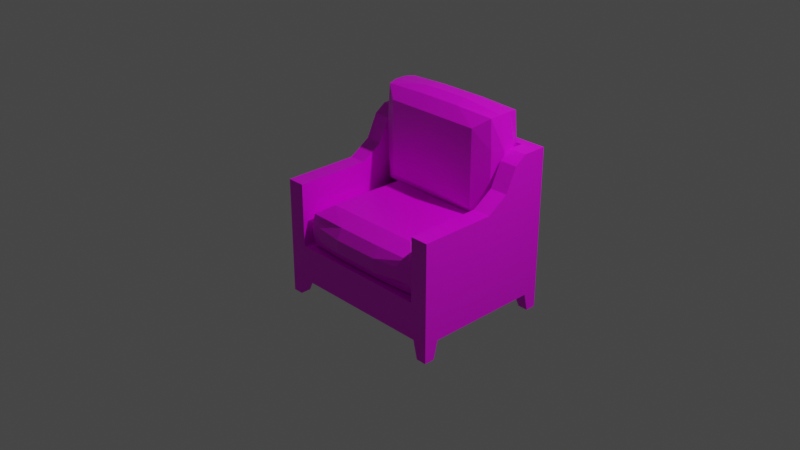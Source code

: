 # Source: multidecor_modern_sofa.blend  (saved by Blender 2.82.7; exported with 4.5.12 LTS)
import bpy
from mathutils import Matrix  # noqa: F401  (used for matrix-valued properties, if any)

bpy.ops.wm.read_factory_settings(use_empty=True)
scene = bpy.context.scene
scene.name = 'Scene'

# ---- collections
col_collection = bpy.data.collections.new('Collection'); scene.collection.children.link(col_collection)

# ---- images (referenced by path relative to the original .blend; pixels are not part of the script)
import os
ASSET_DIR = os.environ.get("B2B_ASSET_DIR", "")  # directory of the original .blend (textures are referenced by path, not embedded)
HERE = os.path.dirname(os.path.abspath(__file__))  # packed textures are extracted next to this script under _unpacked/

def load_image(name, relpath, width, height, colorspace="sRGB"):
    """Load a texture the original file referenced (path relative to the .blend, or extracted next to this script)."""
    p = next((c for c in (os.path.join(HERE, relpath), os.path.join(ASSET_DIR, relpath)) if relpath and os.path.exists(c)), "")
    if p:
        img = bpy.data.images.load(p, check_existing=True)
        img.name = name
    else:  # same state as the original file: an image datablock whose file is absent (Cycles renders it pink)
        img = bpy.data.images.new(name, width, height)
        img.source = "FILE"
        img.filepath = "//" + (relpath or name)
    img.colorspace_settings.name = colorspace
    return img
img_multidecor_cloth_png = load_image('multidecor_cloth.png', 'multidecor_cloth.png', 1024, 1024, 'sRGB')
img_multidecor_modern_sofa_png = load_image('multidecor_modern_sofa.png', 'multidecor_modern_sofa.png', 1024, 1024, 'sRGB')

# ---- materials (node trees are filled in below, after node groups)
mat_material = bpy.data.materials.new('Material')
mat_material.alpha_threshold = 0.0
mat_material.use_transparent_shadow = False
mat_material.line_color = (0.0, 0.0, 0.0, 1.0)
mat_material_001 = bpy.data.materials.new('Material.001')
mat_material_001.use_transparent_shadow = False

# ---- material node trees
mat_material.use_nodes = True; mat_material.node_tree.nodes.clear()
_N = mat_material.node_tree.nodes; _L = mat_material.node_tree.links
n0 = _N.new('ShaderNodeOutputMaterial'); n0.name = 'Material Output'; n0.location = (300, 300)
n1 = _N.new('ShaderNodeBsdfPrincipled'); n1.name = 'Principled BSDF'; n1.location = (10, 300)
n1.distribution = 'GGX'
n1.subsurface_method = 'BURLEY'
n1.inputs[2].default_value = 0.4
n1.inputs[3].default_value = 1.45
n1.inputs[27].default_value = (0.0, 0.0, 0.0, 1.0)
n1.inputs[28].default_value = 1.0
n2 = _N.new('ShaderNodeTexImage'); n2.name = 'Image Texture'; n2.location = (-280, 280)
n2.image = img_multidecor_cloth_png
n2.interpolation = 'Closest'
_L.new(n1.outputs[0], n0.inputs[0])
_L.new(n2.outputs[0], n1.inputs[0])
n0.is_active_output = True
mat_material_001.use_nodes = True; mat_material_001.node_tree.nodes.clear()
_N = mat_material_001.node_tree.nodes; _L = mat_material_001.node_tree.links
n0 = _N.new('ShaderNodeOutputMaterial'); n0.name = 'Material Output'; n0.location = (300, 300)
n1 = _N.new('ShaderNodeBsdfPrincipled'); n1.name = 'Principled BSDF'; n1.location = (10, 300)
n1.distribution = 'GGX'
n1.subsurface_method = 'BURLEY'
n1.inputs[3].default_value = 1.45
n1.inputs[27].default_value = (0.0, 0.0, 0.0, 1.0)
n1.inputs[28].default_value = 1.0
n2 = _N.new('ShaderNodeTexImage'); n2.name = 'Image Texture'; n2.location = (-280, 280)
n2.image = img_multidecor_modern_sofa_png
n2.interpolation = 'Closest'
_L.new(n1.outputs[0], n0.inputs[0])
_L.new(n2.outputs[0], n1.inputs[0])
n0.is_active_output = True

# ---- world
world_world = bpy.data.worlds.new('World'); scene.world = world_world
world_world.use_nodes = True; world_world.node_tree.nodes.clear()
_N = world_world.node_tree.nodes; _L = world_world.node_tree.links
n0 = _N.new('ShaderNodeOutputWorld'); n0.name = 'World Output'; n0.location = (300, 300)
n1 = _N.new('ShaderNodeBackground'); n1.name = 'Background'; n1.location = (10, 300)
n1.inputs[0].default_value = (0.05088, 0.05088, 0.05088, 1.0)
_L.new(n1.outputs[0], n0.inputs[0])
n0.is_active_output = True
world_world.color = (0.05088, 0.05088, 0.05088)
world_world.use_sun_shadow = False
world_world.sun_shadow_jitter_overblur = 0.0

# ---- cameras
cam_camera = bpy.data.cameras.new('Camera')
cam_camera.clip_end = 100.0
cam_camera.ortho_scale = 7.314

# ---- lights
light_light = bpy.data.lights.new('Light', 'POINT')
light_light.transmission_factor = 0.0
light_light.energy = 1000.0
light_light.shadow_soft_size = 0.1
light_light.shadow_maximum_resolution = 0.006
light_light.use_absolute_resolution = True

# ---- meshes
me_cube = bpy.data.meshes.new('Cube')
me_cube.from_pydata([(1.0, 0.6, -0.7), (1.0, 0.6, -0.8), (1.0, -1.0, -0.7), (1.0, -1.0, -0.8), (-1.0, 0.6, -0.7), (-1.0, 0.6, -0.8), (-1.0, -1.0, -0.7), (-1.0, -1.0, -0.8), (0.8, 0.6, -0.7), (0.8, -0.9, -0.7), (-0.8, 0.6, -0.7), (-0.8, -0.9, -0.7), (0.8, -0.9, -0.4), (-0.8, -0.9, -0.4), (0.8, 0.6, -0.4), (-0.8, 0.6, -0.4), (0.8, -1.0, -0.7), (0.8, -1.0, 0.8), (1.0, -1.0, -0.7), (1.0, -1.0, 0.8), (0.8, 0.6, -0.7), (0.8, -0.2384, -0.7), (0.8, -0.4742, -0.7), (0.8, -0.6, -0.7), (0.8, 0.6, 0.3), (0.8, -0.2384, 0.3026), (0.8, -0.4742, 0.4533), (0.8, -0.6, 0.7103), (1.0, 0.6, -0.7), (1.0, -0.2384, -0.7), (1.0, -0.4742, -0.7), (1.0, -0.6, -0.7), (1.0, 0.6, 0.3), (1.0, -0.2384, 0.3026), (1.0, -0.4742, 0.4533), (1.0, -0.6, 0.7103), (0.8, -0.7268, -0.7), (0.8, -0.7268, 0.8), (1.0, -0.7268, -0.7), (1.0, -0.7268, 0.8), (-0.8, -1.0, -0.7), (-0.8, -1.0, 0.8), (-1.0, -1.0, -0.7), (-1.0, -1.0, 0.8), (-0.8, 0.6, -0.7), (-0.8, -0.2384, -0.7), (-0.8, -0.4742, -0.7), (-0.8, -0.6, -0.7), (-0.8, 0.6, 0.3), (-0.8, -0.2384, 0.3026), (-0.8, -0.4742, 0.4533), (-0.8, -0.6, 0.7103), (-1.0, 0.6, -0.7), (-1.0, -0.2384, -0.7), (-1.0, -0.4742, -0.7), (-1.0, -0.6, -0.7), (-1.0, 0.6, 0.3), (-1.0, -0.2384, 0.3026), (-1.0, -0.4742, 0.4533), (-1.0, -0.6, 0.7103), (-0.8, -0.7268, -0.7), (-0.8, -0.7268, 0.8), (-1.0, -0.7268, -0.7), (-1.0, -0.7268, 0.8), (-0.8, -1.0, -0.7), (-0.8, -1.0, 0.8), (-0.8, -0.9, -0.7), (-0.8, -0.9, 0.8), (0.8, -1.0, -0.7), (0.8, -1.0, 0.8), (0.8, -0.9, -0.7), (0.8, -0.9, 0.8), (0.8854, 0.4854, -1.0), (0.8354, 0.4354, -0.8), (0.8854, 0.6, -1.0), (0.8354, 0.6, -0.8), (1.0, 0.4854, -1.0), (1.0, 0.4354, -0.8), (1.0, 0.6, -1.0), (1.0, 0.6, -0.8), (-0.8854, 0.4854, -1.0), (-0.8354, 0.4354, -0.8), (-1.0, 0.4854, -1.0), (-1.0, 0.4354, -0.8), (-0.8854, 0.6, -1.0), (-0.8354, 0.6, -0.8), (-1.0, 0.6, -1.0), (-1.0, 0.6, -0.8), (-0.8854, -0.8854, -1.0), (-0.8354, -0.8354, -0.8), (-0.8854, -1.0, -1.0), (-0.8354, -1.0, -0.8), (-1.0, -0.8854, -1.0), (-1.0, -0.8354, -0.8), (-1.0, -1.0, -1.0), (-1.0, -1.0, -0.8), (0.8854, -0.8854, -1.0), (0.8354, -0.8354, -0.8), (1.0, -0.8854, -1.0), (1.0, -0.8354, -0.8), (0.8854, -1.0, -1.0), (0.8354, -1.0, -0.8), (1.0, -1.0, -1.0), (1.0, -1.0, -0.8), (0.7111, -0.8167, -0.3778), (-0.7111, -0.8167, -0.3778), (0.7111, 0.5167, -0.3778), (-0.7111, 0.5167, -0.3778), (0.7111, -0.8167, -0.02222), (-0.7111, -0.8167, -0.02222), (0.7111, 0.5167, -0.02222), (-0.7111, 0.5167, -0.02222), (0.2667, -0.8375, -0.3833), (-0.2667, -0.8375, -0.3833), (0.7333, 0.1, -0.3833), (0.7333, -0.4, -0.3833), (-0.7333, -0.4, -0.3833), (-0.7333, 0.1, -0.3833), (-0.2667, 0.5375, -0.3833), (0.2667, 0.5375, -0.3833), (0.2667, -0.8375, -0.01667), (-0.2667, -0.8375, -0.01667), (0.7333, 0.1, -0.01667), (0.7333, -0.4, -0.01667), (-0.7333, -0.4, -0.01667), (-0.7333, 0.1, -0.01667), (-0.2667, 0.5375, -0.01667), (0.2667, 0.5375, -0.01667), (-0.7333, -0.8375, -0.2667), (-0.7333, -0.8375, -0.1333), (-0.7333, 0.5375, -0.1333), (-0.7333, 0.5375, -0.2667), (0.7333, -0.8375, -0.2667), (0.7333, -0.8375, -0.1333), (0.7333, 0.5375, -0.1333), (0.7333, 0.5375, -0.2667), (0.8, -0.4, -0.2667), (0.8, -0.4, -0.1333), (0.8, 0.1, -0.2667), (0.8, 0.1, -0.1333), (0.2667, 0.6, -0.2667), (0.2667, 0.6, -0.1333), (-0.2667, 0.6, -0.2667), (-0.2667, 0.6, -0.1333), (-0.2667, -0.9, -0.2667), (-0.2667, -0.9, -0.1333), (0.2667, -0.9, -0.2667), (0.2667, -0.9, -0.1333), (-0.8, 0.1, -0.2667), (-0.8, 0.1, -0.1333), (-0.8, -0.4, -0.2667), (-0.8, -0.4, -0.1333), (0.5564, 0.3716, 0.08017), (0.5564, -0.6716, 0.08017), (-0.5564, 0.3716, 0.08017), (-0.5564, -0.6716, 0.08017), (0.2667, 0.1, -0.4), (-0.2667, 0.1, -0.4), (0.2667, -0.4, -0.4), (-0.2667, -0.4, -0.4), (0.7111, -0.8944, 1.135), (-0.7111, -0.8944, 1.135), (0.7111, -0.8944, 0.06848), (-0.7111, -0.8944, 0.06848), (0.7111, -0.5389, 1.135), (-0.7111, -0.5389, 1.135), (0.7111, -0.5389, 0.06848), (-0.7111, -0.5389, 0.06848), (0.2667, -0.9, 1.152), (-0.2667, -0.9, 1.152), (0.7333, -0.9, 0.4018), (0.7333, -0.9, 0.8018), (-0.7333, -0.9, 0.8018), (-0.7333, -0.9, 0.4018), (-0.2667, -0.9, 0.05182), (0.2667, -0.9, 0.05182), (0.2667, -0.5333, 1.152), (-0.2667, -0.5333, 1.152), (0.7333, -0.5333, 0.4018), (0.7333, -0.5333, 0.8018), (-0.7333, -0.5333, 0.8018), (-0.7333, -0.5333, 0.4018), (-0.2667, -0.5333, 0.05182), (0.2667, -0.5333, 0.05182), (-0.7333, -0.7833, 1.152), (-0.7333, -0.65, 1.152), (-0.7333, -0.65, 0.05182), (-0.7333, -0.7833, 0.05182), (0.7333, -0.7833, 1.152), (0.7333, -0.65, 1.152), (0.7333, -0.65, 0.05182), (0.7333, -0.7833, 0.05182), (0.8, -0.7833, 0.8018), (0.8, -0.65, 0.8018), (0.8, -0.7833, 0.4018), (0.8, -0.65, 0.4018), (0.2667, -0.7833, 0.001817), (0.2667, -0.65, 0.001817), (-0.2667, -0.7833, 0.001817), (-0.2667, -0.65, 0.001817), (-0.2667, -0.7833, 1.202), (-0.2667, -0.65, 1.202), (0.2667, -0.7833, 1.202), (0.2667, -0.65, 1.202), (-0.8, -0.7833, 0.4018), (-0.8, -0.65, 0.4018), (-0.8, -0.7833, 0.8018), (-0.8, -0.65, 0.8018), (0.5564, -0.4365, 0.1845), (0.5564, -0.4365, 1.019), (-0.5564, -0.4365, 0.1845), (-0.5564, -0.4365, 1.019), (0.2667, -0.9167, 0.4018), (-0.2667, -0.9167, 0.4018), (0.2667, -0.9167, 0.8018), (-0.2667, -0.9167, 0.8018)], [], [(3, 2, 6, 7), (7, 6, 4, 5), (5, 1, 3, 7), (1, 0, 2, 3), (5, 4, 0, 1), (14, 15, 13, 12), (8, 10, 15, 14), (11, 9, 12, 13), (17, 16, 18, 19), (37, 17, 19, 39), (28, 20, 24, 32), (24, 25, 33, 32), (25, 26, 34, 33), (26, 27, 35, 34), (38, 31, 35, 39), (31, 30, 34, 35), (30, 29, 33, 34), (29, 28, 32, 33), (36, 37, 27, 23), (23, 27, 26, 22), (22, 26, 25, 21), (21, 25, 24, 20), (16, 17, 37, 36), (18, 38, 39, 19), (27, 37, 39, 35), (41, 43, 42, 40), (61, 63, 43, 41), (52, 56, 48, 44), (48, 56, 57, 49), (49, 57, 58, 50), (50, 58, 59, 51), (62, 63, 59, 55), (55, 59, 58, 54), (54, 58, 57, 53), (53, 57, 56, 52), (60, 47, 51, 61), (47, 46, 50, 51), (46, 45, 49, 50), (45, 44, 48, 49), (40, 60, 61, 41), (42, 43, 63, 62), (51, 59, 63, 61), (66, 67, 71, 70), (68, 69, 65, 64), (72, 73, 75, 74), (71, 67, 65, 69), (74, 75, 79, 78), (78, 79, 77, 76), (76, 77, 73, 72), (74, 78, 76, 72), (80, 81, 83, 82), (82, 83, 87, 86), (86, 87, 85, 84), (84, 85, 81, 80), (82, 86, 84, 80), (88, 89, 91, 90), (90, 91, 95, 94), (94, 95, 93, 92), (92, 93, 89, 88), (90, 94, 92, 88), (96, 97, 99, 98), (98, 99, 103, 102), (102, 103, 101, 100), (100, 101, 97, 96), (98, 102, 100, 96), (159, 113, 105, 116), (155, 109, 121), (151, 129, 109, 124), (147, 133, 108, 120), (143, 130, 111, 126), (139, 134, 110, 122), (133, 137, 123, 108), (137, 139, 122, 123), (104, 115, 136, 132), (132, 136, 137, 133), (115, 114, 138, 136), (136, 138, 139, 137), (114, 106, 135, 138), (138, 135, 134, 139), (134, 141, 127, 110), (141, 143, 126, 127), (106, 119, 140, 135), (135, 140, 141, 134), (119, 118, 142, 140), (140, 142, 143, 141), (118, 107, 131, 142), (142, 131, 130, 143), (129, 145, 121, 109), (145, 147, 120, 121), (105, 113, 144, 128), (128, 144, 145, 129), (113, 112, 146, 144), (144, 146, 147, 145), (112, 104, 132, 146), (146, 132, 133, 147), (130, 149, 125, 111), (149, 151, 124, 125), (107, 117, 148, 131), (131, 148, 149, 130), (117, 116, 150, 148), (148, 150, 151, 149), (116, 105, 128, 150), (150, 128, 129, 151), (153, 108, 123), (153, 155, 121, 120), (110, 152, 122), (122, 152, 153, 123), (127, 126, 154, 152), (152, 154, 155, 153), (111, 154, 126), (154, 125, 124, 155), (118, 157, 117, 107), (157, 159, 116, 117), (106, 114, 156, 119), (119, 156, 157, 118), (114, 115, 158, 156), (156, 158, 159, 157), (115, 104, 112, 158), (158, 112, 113, 159), (155, 124, 109), (153, 120, 108), (110, 127, 152), (111, 125, 154), (215, 169, 161, 172), (211, 165, 177), (207, 185, 165, 180), (203, 189, 164, 176), (199, 186, 167, 182), (195, 190, 166, 178), (189, 193, 179, 164), (193, 195, 178, 179), (160, 171, 192, 188), (188, 192, 193, 189), (171, 170, 194, 192), (192, 194, 195, 193), (170, 162, 191, 194), (194, 191, 190, 195), (190, 197, 183, 166), (197, 199, 182, 183), (162, 175, 196, 191), (191, 196, 197, 190), (175, 174, 198, 196), (196, 198, 199, 197), (174, 163, 187, 198), (198, 187, 186, 199), (185, 201, 177, 165), (201, 203, 176, 177), (161, 169, 200, 184), (184, 200, 201, 185), (169, 168, 202, 200), (200, 202, 203, 201), (168, 160, 188, 202), (202, 188, 189, 203), (186, 205, 181, 167), (205, 207, 180, 181), (163, 173, 204, 187), (187, 204, 205, 186), (173, 172, 206, 204), (204, 206, 207, 205), (172, 161, 184, 206), (206, 184, 185, 207), (209, 164, 179), (209, 211, 177, 176), (166, 208, 178), (178, 208, 209, 179), (183, 182, 210, 208), (208, 210, 211, 209), (167, 210, 182), (210, 181, 180, 211), (174, 213, 173, 163), (213, 215, 172, 173), (162, 170, 212, 175), (175, 212, 213, 174), (170, 171, 214, 212), (212, 214, 215, 213), (171, 160, 168, 214), (214, 168, 169, 215), (211, 180, 165), (209, 176, 164), (166, 183, 208), (167, 181, 210)])
me_cube.polygons.foreach_set('material_index', [1, 1, 1, 1, 1, 0, 0, 0, 0, 0, 0, 0, 0, 0, 0, 0, 0, 0, 0, 0, 0, 0, 0, 0, 0, 0, 0, 0, 0, 0, 0, 0, 0, 0, 0, 0, 0, 0, 0, 0, 0, 0, 0, 0, 1, 0, 1, 1, 1, 1, 1, 1, 1, 1, 1, 1, 1, 1, 1, 1, 1, 1, 1, 1, 1, 0, 0, 0, 0, 0, 0, 0, 0, 0, 0, 0, 0, 0, 0, 0, 0, 0, 0, 0, 0, 0, 0, 0, 0, 0, 0, 0, 0, 0, 0, 0, 0, 0, 0, 0, 0, 0, 0, 0, 0, 0, 0, 0, 0, 0, 0, 0, 0, 0, 0, 0, 0, 0, 0, 0, 0, 0, 0, 0, 0, 0, 0, 0, 0, 0, 0, 0, 0, 0, 0, 0, 0, 0, 0, 0, 0, 0, 0, 0, 0, 0, 0, 0, 0, 0, 0, 0, 0, 0, 0, 0, 0, 0, 0, 0, 0, 0, 0, 0, 0, 0, 0, 0, 0, 0, 0, 0, 0, 0, 0, 0, 0, 0, 0, 0, 0])
_uv = me_cube.uv_layers.new(name='UVMap')
_uv.uv.foreach_set('vector', [0.758, 0.6313, 0.758, 0.6674, 0.03695, 0.6674, 0.03695, 0.6313, 0.03695, 0.6313, 0.0008927, 0.6313, 0.0008926, 0.05448, 0.03694, 0.05448, 0.03694, 0.05448, 0.758, 0.05448, 0.758, 0.6313, 0.03695, 0.6313, 0.758, 0.05448, 0.794, 0.05448, 0.794, 0.6313, 0.758, 0.6313, 0.03694, 0.05448, 0.03694, 0.01843, 0.758, 0.01843, 0.758, 0.05448, 0.0004131, 0.0004131, 0.2578, 0.0004131, 0.2578, 0.2417, 0.0004131, 0.2417, 0.9513, 0.2578, 0.9513, 0.0004131, 0.9996, 0.0004131, 0.9996, 0.2578, 0.2578, 0.29, 0.0004131, 0.29, 0.0004131, 0.2417, 0.2578, 0.2417, 0.0004131, 0.786, 0.2417, 0.786, 0.2417, 0.8181, 0.0004131, 0.8181, 0.9309, 0.3026, 0.9309, 0.2587, 0.9631, 0.2587, 0.9631, 0.3026, 0.9631, 0.7144, 0.9309, 0.7144, 0.9309, 0.5536, 0.9631, 0.5536, 0.9309, 0.5536, 0.9309, 0.4187, 0.9631, 0.4187, 0.9631, 0.5536, 0.9309, 0.4187, 0.9309, 0.3736, 0.9631, 0.3736, 0.9631, 0.4187, 0.9309, 0.3736, 0.9309, 0.3276, 0.9631, 0.3276, 0.9631, 0.3736, 0.7422, 0.3026, 0.7422, 0.323, 0.5153, 0.323, 0.5008, 0.3026, 0.7422, 0.323, 0.7422, 0.3433, 0.5566, 0.3433, 0.5153, 0.323, 0.7422, 0.3433, 0.7422, 0.3812, 0.5809, 0.3812, 0.5566, 0.3433, 0.7422, 0.3812, 0.7422, 0.5161, 0.5813, 0.5161, 0.5809, 0.3812, 0.7582, 0.2139, 0.5169, 0.2139, 0.5313, 0.1935, 0.7582, 0.1935, 0.7582, 0.1935, 0.5313, 0.1935, 0.5727, 0.1732, 0.7582, 0.1732, 0.7582, 0.1732, 0.5727, 0.1732, 0.5969, 0.1353, 0.7582, 0.1353, 0.7582, 0.1353, 0.5969, 0.1353, 0.5974, 0.0004131, 0.7582, 0.0004131, 0.7582, 0.2578, 0.5169, 0.2578, 0.5169, 0.2139, 0.7582, 0.2139, 0.7422, 0.2587, 0.7422, 0.3026, 0.5008, 0.3026, 0.5008, 0.2587, 0.9309, 0.3276, 0.9309, 0.3026, 0.9631, 0.3026, 0.9631, 0.3276, 0.973, 0.7538, 0.9408, 0.7538, 0.9408, 0.9951, 0.973, 0.9951, 0.964, 0.3026, 0.9961, 0.3026, 0.9961, 0.2587, 0.964, 0.2587, 0.9961, 0.7144, 0.9961, 0.5536, 0.964, 0.5536, 0.964, 0.7144, 0.964, 0.5536, 0.9961, 0.5536, 0.9961, 0.4187, 0.964, 0.4187, 0.964, 0.4187, 0.9961, 0.4187, 0.9961, 0.3736, 0.964, 0.3736, 0.964, 0.3736, 0.9961, 0.3736, 0.9961, 0.3276, 0.964, 0.3276, 0.5, 0.3026, 0.2587, 0.3026, 0.2731, 0.323, 0.5, 0.323, 0.5, 0.323, 0.2731, 0.323, 0.3144, 0.3433, 0.5, 0.3433, 0.5, 0.3433, 0.3144, 0.3433, 0.3387, 0.3812, 0.5, 0.3812, 0.5, 0.3812, 0.3387, 0.3812, 0.3391, 0.5161, 0.5, 0.5161, 0.2417, 0.5043, 0.2417, 0.4839, 0.01484, 0.4839, 0.0004131, 0.5043, 0.2417, 0.4839, 0.2417, 0.4637, 0.05619, 0.4637, 0.01484, 0.4839, 0.2417, 0.4637, 0.2417, 0.4257, 0.08045, 0.4257, 0.05619, 0.4637, 0.2417, 0.4257, 0.2417, 0.2908, 0.08086, 0.2908, 0.08045, 0.4257, 0.2417, 0.5483, 0.2417, 0.5043, 0.0004131, 0.5043, 0.0004131, 0.5483, 0.5, 0.2587, 0.2587, 0.2587, 0.2587, 0.3026, 0.5, 0.3026, 0.964, 0.3276, 0.9961, 0.3276, 0.9961, 0.3026, 0.964, 0.3026, 0.5161, 0.0004132, 0.5161, 0.2417, 0.2587, 0.2417, 0.2587, 0.0004131, 0.5161, 0.5169, 0.5161, 0.7582, 0.2587, 0.7582, 0.2587, 0.5169, 0.2218, 0.5846, 0.1452, 0.6248, 0.1289, 0.5597, 0.2105, 0.5393, 0.2587, 0.2417, 0.5161, 0.2417, 0.5161, 0.2578, 0.2587, 0.2578, 0.2105, 0.5393, 0.1289, 0.5597, 0.1289, 0.4925, 0.2105, 0.4925, 0.2105, 0.4925, 0.1289, 0.4925, 0.1289, 0.4253, 0.2105, 0.4457, 0.2105, 0.4457, 0.1289, 0.4253, 0.1452, 0.3602, 0.2218, 0.4004, 0.2573, 0.4925, 0.2105, 0.4925, 0.2105, 0.4457, 0.2573, 0.4457, 0.4792, 0.5846, 0.4026, 0.6248, 0.3863, 0.5597, 0.4679, 0.5393, 0.4679, 0.5393, 0.3863, 0.5597, 0.3863, 0.4925, 0.4679, 0.4925, 0.4679, 0.4925, 0.3863, 0.4925, 0.3863, 0.4253, 0.4679, 0.4457, 0.4679, 0.4457, 0.3863, 0.4253, 0.4026, 0.3602, 0.4792, 0.4004, 0.4679, 0.5393, 0.4679, 0.4925, 0.5147, 0.4925, 0.5147, 0.5393, 0.3505, 0.5846, 0.2739, 0.6248, 0.2576, 0.5597, 0.3392, 0.5393, 0.3392, 0.5393, 0.2576, 0.5597, 0.2576, 0.4925, 0.3392, 0.4925, 0.3392, 0.4925, 0.2576, 0.4925, 0.2576, 0.4253, 0.3392, 0.4457, 0.3392, 0.4457, 0.2576, 0.4253, 0.2739, 0.3602, 0.3505, 0.4004, 0.386, 0.4925, 0.3392, 0.4925, 0.3392, 0.4457, 0.386, 0.4457, 0.09313, 0.5846, 0.01645, 0.6248, 0.000155, 0.5597, 0.08179, 0.5393, 0.08179, 0.5393, 0.000155, 0.5597, 0.000155, 0.4925, 0.08179, 0.4925, 0.08179, 0.4925, 0.000155, 0.4925, 0.000155, 0.4253, 0.08179, 0.4457, 0.08179, 0.4457, 0.000155, 0.4253, 0.01645, 0.3602, 0.09313, 0.4004, 0.08179, 0.5393, 0.08179, 0.4925, 0.1286, 0.4925, 0.1286, 0.5393, 0.1513, 0.71, 0.2217, 0.71, 0.2184, 0.7815, 0.1513, 0.7851, 0.7157, 0.5494, 0.7442, 0.5244, 0.7466, 0.596, 0.8533, 0.825, 0.8536, 0.7538, 0.8722, 0.7568, 0.8748, 0.8244, 0.8449, 0.161, 0.8446, 0.2368, 0.8262, 0.2335, 0.8237, 0.1615, 0.8017, 0.0762, 0.802, 0.0004541, 0.8204, 0.003689, 0.8229, 0.0757, 0.8971, 0.9043, 0.8968, 0.9755, 0.8782, 0.9726, 0.8756, 0.9049, 0.897, 0.7538, 0.8972, 0.8251, 0.8756, 0.8244, 0.8784, 0.7567, 0.8972, 0.8251, 0.8971, 0.9043, 0.8756, 0.9049, 0.8756, 0.8244, 0.9374, 0.7568, 0.94, 0.8244, 0.9185, 0.825, 0.9188, 0.7538, 0.9188, 0.7538, 0.9185, 0.825, 0.8972, 0.8251, 0.897, 0.7538, 0.94, 0.8244, 0.94, 0.9049, 0.9184, 0.9043, 0.9185, 0.825, 0.9185, 0.825, 0.9184, 0.9043, 0.8971, 0.9043, 0.8972, 0.8251, 0.94, 0.9049, 0.9372, 0.9727, 0.9185, 0.9756, 0.9184, 0.9043, 0.9184, 0.9043, 0.9185, 0.9756, 0.8968, 0.9755, 0.8971, 0.9043, 0.8017, 0.2368, 0.8016, 0.161, 0.8229, 0.1615, 0.8202, 0.2336, 0.8016, 0.161, 0.8017, 0.0762, 0.8229, 0.0757, 0.8229, 0.1615, 0.7615, 0.2335, 0.7591, 0.1615, 0.7802, 0.161, 0.78, 0.2368, 0.78, 0.2368, 0.7802, 0.161, 0.8016, 0.161, 0.8017, 0.2368, 0.7591, 0.1615, 0.7591, 0.07572, 0.7804, 0.07623, 0.7802, 0.161, 0.7802, 0.161, 0.7804, 0.07623, 0.8017, 0.0762, 0.8016, 0.161, 0.7591, 0.07572, 0.7617, 0.003605, 0.7802, 0.0004131, 0.7804, 0.07623, 0.7804, 0.07623, 0.7802, 0.0004131, 0.802, 0.0004541, 0.8017, 0.0762, 0.8449, 0.0004131, 0.845, 0.07623, 0.8237, 0.07572, 0.8263, 0.003605, 0.845, 0.07623, 0.8449, 0.161, 0.8237, 0.1615, 0.8237, 0.07572, 0.8851, 0.003689, 0.8875, 0.0757, 0.8663, 0.0762, 0.8666, 0.0004541, 0.8666, 0.0004541, 0.8663, 0.0762, 0.845, 0.07623, 0.8449, 0.0004131, 0.8875, 0.0757, 0.8875, 0.1615, 0.8662, 0.161, 0.8663, 0.0762, 0.8663, 0.0762, 0.8662, 0.161, 0.8449, 0.161, 0.845, 0.07623, 0.8875, 0.1615, 0.8849, 0.2336, 0.8664, 0.2368, 0.8662, 0.161, 0.8662, 0.161, 0.8664, 0.2368, 0.8446, 0.2368, 0.8449, 0.161, 0.8533, 0.9756, 0.8531, 0.9043, 0.8748, 0.9049, 0.8719, 0.9727, 0.8531, 0.9043, 0.8533, 0.825, 0.8748, 0.8244, 0.8748, 0.9049, 0.813, 0.9726, 0.8104, 0.9049, 0.8318, 0.9043, 0.8315, 0.9755, 0.8315, 0.9755, 0.8318, 0.9043, 0.8531, 0.9043, 0.8533, 0.9756, 0.8104, 0.9049, 0.8104, 0.8244, 0.832, 0.8251, 0.8318, 0.9043, 0.8318, 0.9043, 0.832, 0.8251, 0.8533, 0.825, 0.8531, 0.9043, 0.8104, 0.8244, 0.8132, 0.7567, 0.8318, 0.7538, 0.832, 0.8251, 0.832, 0.8251, 0.8318, 0.7538, 0.8536, 0.7538, 0.8533, 0.825, 0.7157, 0.7284, 0.739, 0.7582, 0.672, 0.7609, 0.7157, 0.7284, 0.7157, 0.5494, 0.7466, 0.596, 0.7466, 0.6818, 0.5244, 0.7582, 0.5478, 0.7284, 0.5915, 0.7609, 0.5915, 0.7609, 0.5478, 0.7284, 0.7157, 0.7284, 0.672, 0.7609, 0.5169, 0.6818, 0.5169, 0.596, 0.5478, 0.5494, 0.5478, 0.7284, 0.5478, 0.7284, 0.5478, 0.5494, 0.7157, 0.5494, 0.7157, 0.7284, 0.5193, 0.5244, 0.5478, 0.5494, 0.5169, 0.596, 0.5478, 0.5494, 0.5915, 0.5169, 0.672, 0.5169, 0.7157, 0.5494, 0.0004131, 0.71, 0.07086, 0.71, 0.07084, 0.7851, 0.003771, 0.7816, 0.07086, 0.71, 0.1513, 0.71, 0.1513, 0.7851, 0.07084, 0.7851, 0.003763, 0.5527, 0.07082, 0.5491, 0.07085, 0.6242, 0.0004131, 0.6242, 0.0004131, 0.6242, 0.07085, 0.6242, 0.07086, 0.71, 0.0004131, 0.71, 0.07082, 0.5491, 0.1513, 0.5491, 0.1513, 0.6242, 0.07085, 0.6242, 0.07085, 0.6242, 0.1513, 0.6242, 0.1513, 0.71, 0.07086, 0.71, 0.1513, 0.5491, 0.2184, 0.5527, 0.2217, 0.6242, 0.1513, 0.6242, 0.1513, 0.6242, 0.2217, 0.6242, 0.2217, 0.71, 0.1513, 0.71, 0.7157, 0.5494, 0.672, 0.5169, 0.739, 0.5196, 0.7157, 0.7284, 0.7466, 0.6818, 0.7442, 0.7533, 0.5193, 0.7533, 0.5169, 0.6818, 0.5478, 0.7284, 0.5244, 0.5196, 0.5915, 0.5169, 0.5478, 0.5494, 0.8038, 0.592, 0.7474, 0.592, 0.7501, 0.5205, 0.8037, 0.5169, 0.9037, 0.2911, 0.9285, 0.2662, 0.9301, 0.3377, 0.3666, 0.8164, 0.367, 0.7592, 0.3857, 0.7614, 0.388, 0.8157, 0.9301, 0.07594, 0.9303, 0.0004401, 0.9486, 0.0038, 0.9505, 0.07563, 0.7892, 0.8293, 0.7894, 0.7538, 0.8076, 0.7572, 0.8095, 0.829, 0.3015, 0.8164, 0.3019, 0.7592, 0.3206, 0.7614, 0.3229, 0.8157, 0.3015, 0.9369, 0.3013, 0.8795, 0.3229, 0.8802, 0.3203, 0.9348, 0.3013, 0.8795, 0.3015, 0.8164, 0.3229, 0.8157, 0.3229, 0.8802, 0.261, 0.9346, 0.2587, 0.8803, 0.2801, 0.8796, 0.2797, 0.9368, 0.2797, 0.9368, 0.2801, 0.8796, 0.3013, 0.8795, 0.3015, 0.9369, 0.2587, 0.8803, 0.2587, 0.8157, 0.2803, 0.8165, 0.2801, 0.8796, 0.2801, 0.8796, 0.2803, 0.8165, 0.3015, 0.8164, 0.3013, 0.8795, 0.2587, 0.8157, 0.2613, 0.7612, 0.28, 0.7591, 0.2803, 0.8165, 0.2803, 0.8165, 0.28, 0.7591, 0.3019, 0.7592, 0.3015, 0.8164, 0.7892, 0.99, 0.7891, 0.9144, 0.8095, 0.9148, 0.8075, 0.9867, 0.7891, 0.9144, 0.7892, 0.8293, 0.8095, 0.829, 0.8095, 0.9148, 0.7493, 0.9866, 0.7474, 0.9148, 0.7677, 0.9145, 0.7676, 0.99, 0.7676, 0.99, 0.7677, 0.9145, 0.7891, 0.9144, 0.7892, 0.99, 0.7474, 0.9148, 0.7474, 0.829, 0.7678, 0.8293, 0.7677, 0.9145, 0.7677, 0.9145, 0.7678, 0.8293, 0.7892, 0.8293, 0.7891, 0.9144, 0.7474, 0.829, 0.7494, 0.7571, 0.7677, 0.7538, 0.7678, 0.8293, 0.7678, 0.8293, 0.7677, 0.7538, 0.7894, 0.7538, 0.7892, 0.8293, 0.9302, 0.2366, 0.9301, 0.1611, 0.9505, 0.1614, 0.9485, 0.2333, 0.9301, 0.1611, 0.9301, 0.07594, 0.9505, 0.07563, 0.9505, 0.1614, 0.8903, 0.2333, 0.8883, 0.1614, 0.9087, 0.1611, 0.9085, 0.2366, 0.9085, 0.2366, 0.9087, 0.1611, 0.9301, 0.1611, 0.9302, 0.2366, 0.8883, 0.1614, 0.8883, 0.07564, 0.9088, 0.07597, 0.9087, 0.1611, 0.9087, 0.1611, 0.9088, 0.07597, 0.9301, 0.07594, 0.9301, 0.1611, 0.8883, 0.07564, 0.8904, 0.003745, 0.9087, 0.0004131, 0.9088, 0.07597, 0.9088, 0.07597, 0.9087, 0.0004131, 0.9303, 0.0004401, 0.9301, 0.07594, 0.3666, 0.9369, 0.3664, 0.8795, 0.388, 0.8802, 0.3854, 0.9348, 0.3664, 0.8795, 0.3666, 0.8164, 0.388, 0.8157, 0.388, 0.8802, 0.3261, 0.9346, 0.3237, 0.8803, 0.3452, 0.8796, 0.3447, 0.9368, 0.3447, 0.9368, 0.3452, 0.8796, 0.3664, 0.8795, 0.3666, 0.9369, 0.3237, 0.8803, 0.3237, 0.8157, 0.3454, 0.8165, 0.3452, 0.8796, 0.3452, 0.8796, 0.3454, 0.8165, 0.3666, 0.8164, 0.3664, 0.8795, 0.3237, 0.8157, 0.3264, 0.7612, 0.3451, 0.7591, 0.3454, 0.8165, 0.3454, 0.8165, 0.3451, 0.7591, 0.367, 0.7592, 0.3666, 0.8164, 0.9037, 0.4702, 0.9224, 0.5, 0.8687, 0.5026, 0.9037, 0.4702, 0.9037, 0.2911, 0.9301, 0.3377, 0.9301, 0.4235, 0.7507, 0.5, 0.7694, 0.4702, 0.8044, 0.5026, 0.8044, 0.5026, 0.7694, 0.4702, 0.9037, 0.4702, 0.8687, 0.5026, 0.743, 0.4235, 0.743, 0.3377, 0.7694, 0.2911, 0.7694, 0.4702, 0.7694, 0.4702, 0.7694, 0.2911, 0.9037, 0.2911, 0.9037, 0.4702, 0.7446, 0.2662, 0.7694, 0.2911, 0.743, 0.3377, 0.7694, 0.2911, 0.8044, 0.2587, 0.8687, 0.2587, 0.9037, 0.2911, 0.9245, 0.592, 0.8681, 0.592, 0.8681, 0.5169, 0.9218, 0.5205, 0.8681, 0.592, 0.8038, 0.592, 0.8037, 0.5169, 0.8681, 0.5169, 0.9218, 0.7494, 0.8681, 0.7529, 0.8681, 0.6778, 0.9245, 0.6778, 0.9245, 0.6778, 0.8681, 0.6778, 0.8681, 0.592, 0.9245, 0.592, 0.8681, 0.7529, 0.8038, 0.753, 0.8038, 0.6778, 0.8681, 0.6778, 0.8681, 0.6778, 0.8038, 0.6778, 0.8038, 0.592, 0.8681, 0.592, 0.8038, 0.753, 0.7501, 0.7494, 0.7474, 0.6778, 0.8038, 0.6778, 0.8038, 0.6778, 0.7474, 0.6778, 0.7474, 0.592, 0.8038, 0.592, 0.9037, 0.2911, 0.8687, 0.2587, 0.9224, 0.2613, 0.9037, 0.4702, 0.9301, 0.4235, 0.9285, 0.4951, 0.7446, 0.4951, 0.743, 0.4235, 0.7694, 0.4702, 0.7507, 0.2613, 0.8044, 0.2587, 0.7694, 0.2911])
me_cube.materials.append(mat_material)
me_cube.materials.append(mat_material_001)
me_cube.use_remesh_preserve_volume = False
me_cube.use_remesh_preserve_attributes = False
me_cube.use_mirror_vertex_groups = False
me_cube.update()

# ---- objects
ob_cube = bpy.data.objects.new('Cube', me_cube)
ob_light = bpy.data.objects.new('Light', light_light)
ob_camera = bpy.data.objects.new('Camera', cam_camera)

# ---- transforms, parenting, visibility, modifiers, constraints
ob_cube.location = (0.0, 0.0, 0.0)
ob_cube.rotation_euler = (0.0, -0.0, 3.142)
ob_cube.lock_rotations_4d = False
ob_cube.empty_display_type = 'ARROWS'
ob_cube.lineart.crease_threshold = 0.0
ob_light.location = (4.076, 1.005, 5.904)
ob_light.rotation_euler = (0.6503, 0.05522, 1.866)
ob_light.lock_rotations_4d = False
ob_light.empty_display_type = 'ARROWS'
ob_light.color = (0.0, 0.0, 0.0, 0.0)
ob_light.lineart.crease_threshold = 0.0
ob_camera.location = (7.359, -6.926, 4.958)
ob_camera.rotation_euler = (1.109, 0.0, 0.8149)
ob_camera.lock_rotations_4d = False
ob_camera.empty_display_type = 'ARROWS'
ob_camera.color = (0.0, 0.0, 0.0, 0.0)
ob_camera.display_type = 'WIRE'
ob_camera.lineart.crease_threshold = 0.0

# ---- collection membership
col_collection.objects.link(ob_cube)
col_collection.objects.link(ob_light)
col_collection.objects.link(ob_camera)

# ---- scene / render settings (as saved in the file)
scene.camera = ob_camera
scene.frame_start = 1; scene.frame_end = 250; scene.frame_set(1)
scene.render.engine = 'BLENDER_EEVEE_NEXT'
scene.cycles.use_denoising = False
scene.cycles.samples = 128
scene.cycles.sampling_pattern = 'TABULATED_SOBOL'
scene.cycles.use_adaptive_sampling = False
scene.cycles.use_light_tree = False
scene.view_settings.view_transform = 'Filmic'
bpy.context.view_layer.update()
